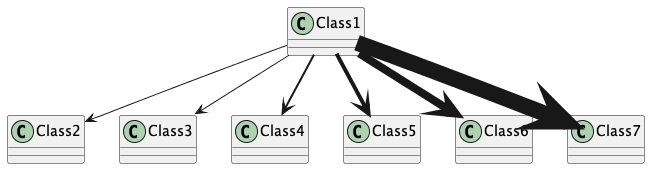

The diagram above was rendered by PlantUML. Its source (embedded in the PNG):
@startuml

class Class1
class Class2

Class1 --> Class2
Class1 -[thickness=1]-> Class3
Class1 -[thickness=2]-> Class4
Class1 -[thickness=4]-> Class5
Class1 -[thickness=8]-> Class6
Class1 -[thickness=16]-> Class7

@enduml